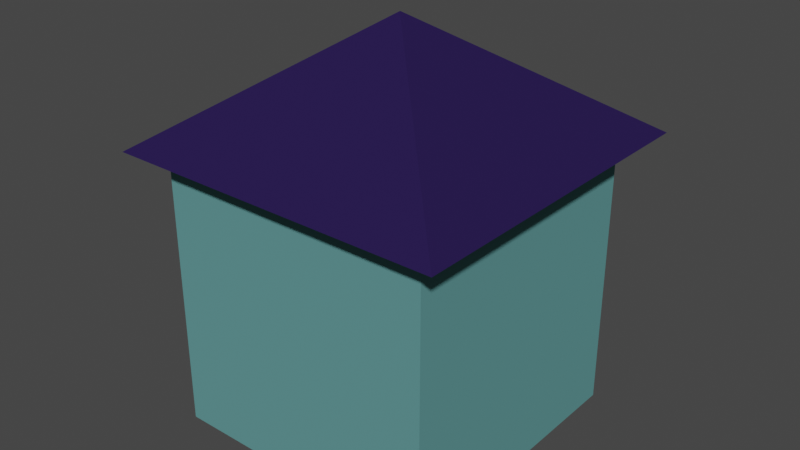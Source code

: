 # Source: Budynek_typ_1.blend  (saved by Blender 2.82.7; exported with 4.5.12 LTS)
import bpy
from mathutils import Matrix  # noqa: F401  (used for matrix-valued properties, if any)

bpy.ops.wm.read_factory_settings(use_empty=True)
scene = bpy.context.scene
scene.name = 'Scene'

# ---- collections
col_collection = bpy.data.collections.new('Collection'); scene.collection.children.link(col_collection)

# ---- materials (node trees are filled in below, after node groups)
mat_material_003 = bpy.data.materials.new('Material.003')
mat_material_003.use_transparent_shadow = False
mat_material_003.diffuse_color = (0.1163, 0.3032, 0.3032, 1.0)
mat_material_005 = bpy.data.materials.new('Material.005')
mat_material_005.use_transparent_shadow = False
mat_material_005.diffuse_color = (0.02275, 0.01266, 0.06998, 1.0)
mat_material_005.roughness = 0.777
mat_material_005.specular_intensity = 0.1448
mat_material_005.metallic = 0.4426

# ---- material node trees

# ---- world
world_world = bpy.data.worlds.new('World'); scene.world = world_world
world_world.use_nodes = True; world_world.node_tree.nodes.clear()
_N = world_world.node_tree.nodes; _L = world_world.node_tree.links
n0 = _N.new('ShaderNodeOutputWorld'); n0.name = 'World Output'; n0.location = (300, 300)
n1 = _N.new('ShaderNodeBackground'); n1.name = 'Background'; n1.location = (10, 300)
n1.inputs[0].default_value = (0.05088, 0.05088, 0.05088, 1.0)
_L.new(n1.outputs[0], n0.inputs[0])
n0.is_active_output = True
world_world.color = (0.05088, 0.05088, 0.05088)
world_world.use_sun_shadow = False
world_world.sun_shadow_jitter_overblur = 0.0

# ---- meshes
me_cube_002 = bpy.data.meshes.new('Cube.002')
me_cube_002.from_pydata([(-1.0, -1.0, -1.0), (-1.0, -1.0, 1.0), (-1.0, 1.0, -1.0), (-1.0, 1.0, 1.0), (1.0, -1.0, -1.0), (1.0, -1.0, 1.0), (1.0, 1.0, -1.0), (1.0, 1.0, 1.0)], [], [(0, 1, 3, 2), (2, 3, 7, 6), (6, 7, 5, 4), (4, 5, 1, 0), (2, 6, 4, 0), (7, 3, 1, 5)])
_uv = me_cube_002.uv_layers.new(name='UVMap')
_uv.uv.foreach_set('vector', [0.375, 0.0, 0.625, 0.0, 0.625, 0.25, 0.375, 0.25, 0.375, 0.25, 0.625, 0.25, 0.625, 0.5, 0.375, 0.5, 0.375, 0.5, 0.625, 0.5, 0.625, 0.75, 0.375, 0.75, 0.375, 0.75, 0.625, 0.75, 0.625, 1.0, 0.375, 1.0, 0.125, 0.5, 0.375, 0.5, 0.375, 0.75, 0.125, 0.75, 0.625, 0.5, 0.875, 0.5, 0.875, 0.75, 0.625, 0.75])
me_cube_002.materials.append(mat_material_003)
me_cube_002.use_remesh_fix_poles = True
me_cube_002.use_remesh_preserve_attributes = False
me_cube_002.use_mirror_vertex_groups = False
me_cube_002.update()
me_cube_003 = bpy.data.meshes.new('Cube.003')
me_cube_003.from_pydata([(-2.108, -2.108, -1.0), (-0.004192, -0.007904, 1.0), (-2.108, 2.108, -1.0), (-0.004192, 0.007904, 1.0), (2.108, -2.108, -1.0), (0.004192, -0.007904, 1.0), (2.108, 2.108, -1.0), (0.004192, 0.007904, 1.0)], [], [(0, 1, 3, 2), (2, 3, 7, 6), (6, 7, 5, 4), (4, 5, 1, 0), (2, 6, 4, 0), (7, 3, 1, 5)])
_uv = me_cube_003.uv_layers.new(name='UVMap')
_uv.uv.foreach_set('vector', [0.375, 0.0, 0.625, 0.0, 0.625, 0.25, 0.375, 0.25, 0.375, 0.25, 0.625, 0.25, 0.625, 0.5, 0.375, 0.5, 0.375, 0.5, 0.625, 0.5, 0.625, 0.75, 0.375, 0.75, 0.375, 0.75, 0.625, 0.75, 0.625, 1.0, 0.375, 1.0, 0.125, 0.5, 0.375, 0.5, 0.375, 0.75, 0.125, 0.75, 0.625, 0.5, 0.875, 0.5, 0.875, 0.75, 0.625, 0.75])
me_cube_003.materials.append(mat_material_005)
me_cube_003.use_remesh_fix_poles = True
me_cube_003.use_remesh_preserve_attributes = False
me_cube_003.use_mirror_vertex_groups = False
me_cube_003.update()

# ---- objects
ob_cube = bpy.data.objects.new('Cube', me_cube_002)
ob_dach = bpy.data.objects.new('Dach', me_cube_003)

# ---- transforms, parenting, visibility, modifiers, constraints
ob_cube.location = (0.0, 0.0, 0.0)
ob_cube.lineart.crease_threshold = 0.0
ob_dach.location = (0.0, 0.02948, 1.434)
ob_dach.scale = (0.5765, 0.5765, 0.4207)
ob_dach.lineart.crease_threshold = 0.0

# ---- collection membership
col_collection.objects.link(ob_cube)
col_collection.objects.link(ob_dach)

# ---- scene / render settings (as saved in the file)
scene.frame_start = 1; scene.frame_end = 250; scene.frame_set(1)
scene.render.engine = 'BLENDER_EEVEE_NEXT'
scene.cycles.use_denoising = False
scene.cycles.samples = 128
scene.cycles.sampling_pattern = 'TABULATED_SOBOL'
scene.cycles.use_adaptive_sampling = False
scene.cycles.use_light_tree = False
scene.view_settings.view_transform = 'Filmic'
bpy.context.view_layer.update()

# ---- added for rendering (the .blend has no active camera and no usable light): camera, sun
cam_auto = bpy.data.cameras.new('AutoCamera')
cam_auto.lens = 50.0
cam_auto.sensor_width = 36.0
cam_auto.clip_end = 1000.0
ob_auto_camera = bpy.data.objects.new('AutoCamera', cam_auto)
scene.collection.objects.link(ob_auto_camera)
ob_auto_camera.location = (4.13351, -4.93074, 3.73421)
ob_auto_camera.rotation_euler = (1.09748, -7.21219e-08, 0.694738)
scene.camera = ob_auto_camera
light_auto_sun = bpy.data.lights.new('AutoSun', 'SUN')
light_auto_sun.energy = 3.0
light_auto_sun.angle = 0.0523599
ob_auto_sun = bpy.data.objects.new('AutoSun', light_auto_sun)
scene.collection.objects.link(ob_auto_sun)
ob_auto_sun.rotation_euler = (0.872665, 0.174533, 0.523599)
bpy.context.view_layer.update()
